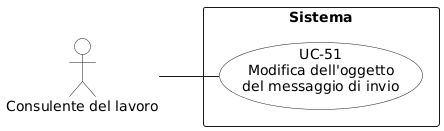

The diagram above was rendered by PlantUML. Its source (embedded in the PNG):
@startuml
left to right direction
skinparam packageStyle rectangle
skinparam usecaseBackgroundColor White
skinparam actorBackgroundColor White

actor "Consulente del lavoro" as consulente

rectangle "Sistema" {
  usecase "UC-51\nModifica dell'oggetto\ndel messaggio di invio" as uc51
}

consulente -- uc51
@enduml